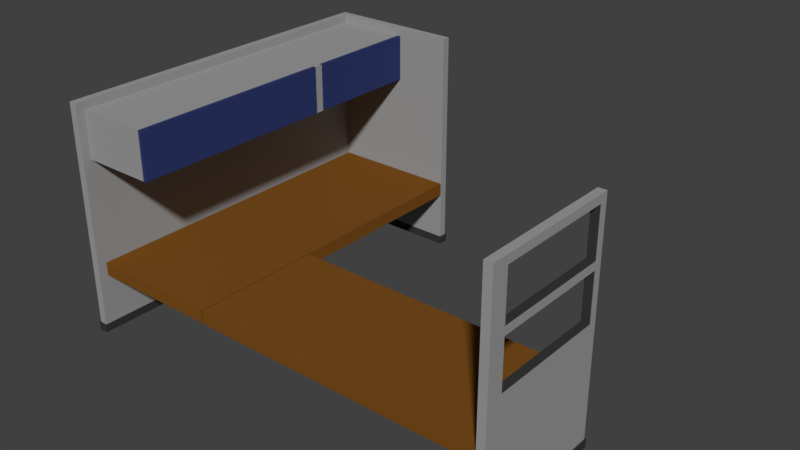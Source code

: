 # Source: Cubicle_Protag.blend  (saved by Blender 2.79.0; exported with 4.5.12 LTS)
import bpy
from mathutils import Matrix  # noqa: F401  (used for matrix-valued properties, if any)

bpy.ops.wm.read_factory_settings(use_empty=True)
scene = bpy.context.scene
scene.name = 'Scene'

# ---- collections
col_collection_1 = bpy.data.collections.new('Collection 1'); scene.collection.children.link(col_collection_1)

# ---- materials (node trees are filled in below, after node groups)
mat_grey = bpy.data.materials.new('Grey')
mat_grey.alpha_threshold = 0.0
mat_grey.roughness = 0.5
mat_brown = bpy.data.materials.new('Brown')
mat_brown.alpha_threshold = 0.0
mat_brown.roughness = 0.5
mat_eyes = bpy.data.materials.new('Eyes')
mat_eyes.alpha_threshold = 0.0
mat_eyes.roughness = 0.5
mat_body = bpy.data.materials.new('Body')
mat_body.alpha_threshold = 0.0
mat_body.roughness = 0.5

# ---- material node trees
mat_grey.use_nodes = True; mat_grey.node_tree.nodes.clear()
_N = mat_grey.node_tree.nodes; _L = mat_grey.node_tree.links
n0 = _N.new('ShaderNodeOutputMaterial'); n0.name = 'Material Output'; n0.location = (300, 300)
n1 = _N.new('ShaderNodeBsdfDiffuse'); n1.name = 'Diffuse BSDF'; n1.location = (10, 300)
n1.inputs[0].default_value = (0.3363, 0.3363, 0.3363, 1.0)
_L.new(n1.outputs[0], n0.inputs[0])
n0.is_active_output = True
mat_brown.use_nodes = True; mat_brown.node_tree.nodes.clear()
_N = mat_brown.node_tree.nodes; _L = mat_brown.node_tree.links
n0 = _N.new('ShaderNodeOutputMaterial'); n0.name = 'Material Output'; n0.location = (300, 300)
n1 = _N.new('ShaderNodeBsdfDiffuse'); n1.name = 'Diffuse BSDF'; n1.location = (10, 300)
n1.inputs[0].default_value = (0.1971, 0.07542, 0.01173, 1.0)
_L.new(n1.outputs[0], n0.inputs[0])
n0.is_active_output = True
mat_eyes.use_nodes = True; mat_eyes.node_tree.nodes.clear()
_N = mat_eyes.node_tree.nodes; _L = mat_eyes.node_tree.links
n0 = _N.new('ShaderNodeOutputMaterial'); n0.name = 'Material Output'; n0.location = (300, 300)
n1 = _N.new('ShaderNodeBsdfDiffuse'); n1.name = 'Diffuse BSDF'; n1.location = (10, 300)
n1.inputs[0].default_value = (0.03942, 0.03942, 0.03942, 1.0)
_L.new(n1.outputs[0], n0.inputs[0])
n0.is_active_output = True
mat_body.use_nodes = True; mat_body.node_tree.nodes.clear()
_N = mat_body.node_tree.nodes; _L = mat_body.node_tree.links
n0 = _N.new('ShaderNodeOutputMaterial'); n0.name = 'Material Output'; n0.location = (300, 300)
n1 = _N.new('ShaderNodeBsdfDiffuse'); n1.name = 'Diffuse BSDF'; n1.location = (10, 300)
n1.inputs[0].default_value = (0.03032, 0.04379, 0.1532, 1.0)
_L.new(n1.outputs[0], n0.inputs[0])
n0.is_active_output = True

# ---- world
world_world = bpy.data.worlds.new('World'); scene.world = world_world
world_world.color = (0.05088, 0.05088, 0.05088)
world_world.use_sun_shadow = False
world_world.sun_shadow_jitter_overblur = 0.0
world_world.cycles.sampling_method = 'MANUAL'

# ---- meshes
me_cube = bpy.data.meshes.new('Cube')
me_cube.from_pydata([(-1.047, -2.162, 0.7611), (-1.047, -2.162, 0.9346), (-1.047, -0.4421, 0.7611), (-1.047, -0.4421, 0.9346), (2.817, -2.162, 0.7611), (2.817, -2.162, 0.9346), (2.817, -0.4421, 0.7611), (2.817, -0.4421, 0.9346), (-1.066, -2.162, 0.7611), (-1.066, -2.162, 0.9346), (-2.786, -2.162, 0.7611), (-2.786, -2.162, 0.9346), (-1.066, 2.202, 0.7611), (-1.066, 2.202, 0.9346), (-2.786, 2.202, 0.7611), (-2.786, 2.202, 0.9346), (-2.9, -2.276, -3.309e-07), (-2.9, -2.276, 3.01), (-2.9, -2.171, -3.309e-07), (-2.9, -2.171, 3.01), (-2.786, -2.171, -3.309e-07), (-2.786, -2.276, -3.309e-07), (-2.795, -2.171, -3.309e-07), (-2.795, -2.276, 3.01), (-2.795, -2.171, 3.01), (-2.795, -2.276, -3.309e-07), (-2.9, -2.162, 3.01), (-2.9, -2.162, -3.309e-07), (-2.795, -2.162, -3.309e-07), (-2.795, -2.162, 3.01), (-2.9, 2.202, 3.01), (-2.9, 2.202, -3.309e-07), (-2.795, 2.202, -3.309e-07), (-2.795, 2.202, 3.01), (-2.9, 2.211, 3.01), (-2.9, 2.211, -3.309e-07), (-2.795, 2.211, -3.309e-07), (-2.795, 2.211, 3.01), (-2.9, 2.316, 3.01), (-2.9, 2.316, -3.309e-07), (-2.795, 2.316, -3.309e-07), (-2.795, 2.316, 3.01), (-2.786, 2.211, -3.309e-07), (-2.786, 2.211, 3.01), (-2.786, 2.316, -3.309e-07), (-2.786, 2.316, 3.01), (-1.066, 2.211, -3.309e-07), (-1.066, 2.211, 3.01), (-1.066, 2.316, -3.309e-07), (-1.066, 2.316, 3.01), (2.827, -2.276, -3.309e-07), (2.827, -2.276, 3.01), (2.827, -2.171, -3.309e-07), (2.827, -2.171, 3.01), (2.932, -2.276, -3.309e-07), (2.932, -2.276, 3.01), (2.932, -2.171, -3.309e-07), (2.932, -2.171, 3.01), (2.827, -2.162, -3.309e-07), (2.827, -2.162, 3.01), (2.932, -2.162, -3.309e-07), (2.932, -2.162, 3.01), (2.827, -0.4421, -3.309e-07), (2.827, -0.4421, 3.01), (2.932, -0.4421, -3.309e-07), (2.932, -0.4421, 3.01), (-2.9, -2.276, 0.105), (-2.9, -2.171, 0.105), (-2.786, -2.171, 0.105), (-2.795, -2.171, 0.105), (-2.795, -2.276, 0.105), (-2.9, -2.162, 0.105), (-2.795, -2.162, 0.105), (-2.9, 2.202, 0.105), (-2.795, 2.202, 0.105), (-2.9, 2.211, 0.105), (-2.795, 2.211, 0.105), (-2.9, 2.316, 0.105), (-2.795, 2.316, 0.105), (-2.786, 2.211, 0.105), (-2.786, 2.316, 0.105), (-1.066, 2.211, 0.105), (-1.066, 2.316, 0.105), (2.827, -2.171, 0.105), (2.827, -2.276, 0.105), (2.932, -2.171, 0.105), (2.932, -2.276, 0.105), (2.827, -2.162, 0.105), (2.932, -2.162, 0.105), (2.827, -0.4421, 0.105), (2.932, -0.4421, 0.105), (-2.786, -2.291, -3.309e-07), (-2.795, -2.291, -3.309e-07), (-2.9, -2.291, -3.309e-07), (-2.795, -2.291, 0.105), (2.827, -2.291, 0.105), (2.827, -2.291, -3.309e-07), (2.932, -2.291, 0.105), (2.932, -2.291, -3.309e-07), (-2.9, -2.291, 0.105), (-2.915, -2.171, -3.309e-07), (-2.915, -2.276, -3.309e-07), (-2.915, -2.171, 0.105), (-2.915, -2.162, 0.105), (-2.915, -2.162, -3.309e-07), (-2.915, 2.202, 0.105), (-2.915, 2.202, -3.309e-07), (-2.915, 2.211, 0.105), (-2.915, 2.211, -3.309e-07), (-2.915, 2.316, 0.105), (-2.915, 2.316, -3.309e-07), (-2.915, -2.276, 0.105), (-2.9, 2.331, 0.105), (-2.9, 2.331, -3.309e-07), (-2.795, 2.331, -3.309e-07), (-2.795, 2.331, 0.105), (-2.786, 2.331, 0.105), (-2.786, 2.331, -3.309e-07), (-1.066, 2.331, 0.105), (-1.066, 2.331, -3.309e-07), (-1.051, 2.211, 0.105), (-1.051, 2.211, -3.309e-07), (-1.051, 2.316, 0.105), (-1.051, 2.316, -3.309e-07), (-2.786, 2.202, -3.309e-07), (-1.066, 2.196, 0.105), (-1.066, 2.196, -3.309e-07), (-1.051, 2.196, 0.105), (-1.051, 2.196, -3.309e-07), (-2.786, 2.202, 0.105), (-2.786, -2.162, 0.105), (2.817, -2.162, 0.105), (2.817, -2.162, -3.309e-07), (-2.786, -2.162, -3.309e-07), (2.812, -0.4421, 0.105), (2.812, -0.4421, -3.309e-07), (2.827, -0.4271, 0.105), (2.827, -0.4271, -3.309e-07), (2.932, -0.4271, 0.105), (2.932, -0.4271, -3.309e-07), (2.947, -2.171, 0.105), (2.947, -2.171, -3.309e-07), (2.947, -2.276, -3.309e-07), (2.947, -2.276, 0.105), (2.947, -2.162, 0.105), (2.947, -2.162, -3.309e-07), (2.947, -0.4421, 0.105), (2.947, -0.4421, -3.309e-07), (2.947, -2.291, 0.105), (2.947, -2.291, -3.309e-07), (-2.915, -2.291, -3.309e-07), (-2.915, -2.291, 0.105), (-2.915, 2.331, 0.105), (-2.915, 2.331, -3.309e-07), (-1.051, 2.331, 0.105), (-1.051, 2.331, -3.309e-07), (2.812, -0.4271, 0.105), (2.812, -0.4271, -3.309e-07), (2.947, -0.4271, 0.105), (2.947, -0.4271, -3.309e-07), (-2.9, -2.276, 2.905), (-2.9, -2.171, 2.905), (-2.786, -2.171, 2.905), (-2.795, -2.171, 2.905), (-2.795, -2.276, 2.905), (-2.9, -2.162, 2.905), (-2.795, -2.162, 2.905), (-2.9, 2.202, 2.905), (-2.795, 2.202, 2.905), (-2.9, 2.211, 2.905), (-2.795, 2.211, 2.905), (-2.9, 2.316, 2.905), (-2.795, 2.316, 2.905), (-2.786, 2.211, 2.905), (-2.786, 2.316, 2.905), (-1.066, 2.211, 2.905), (-1.066, 2.316, 2.905), (2.827, -2.171, 2.905), (2.827, -2.276, 2.905), (2.932, -2.171, 2.905), (2.932, -2.276, 2.905), (2.827, -2.162, 2.905), (2.932, -2.162, 2.905), (2.827, -0.4421, 2.905), (2.932, -0.4421, 2.905), (2.932, -0.5472, 3.01), (2.827, -0.5472, 3.01), (2.827, -0.5472, -3.309e-07), (2.932, -0.5472, -3.309e-07), (2.932, -0.5472, 0.105), (2.827, -0.5472, 0.105), (2.947, -0.5472, -3.309e-07), (2.947, -0.5472, 0.105), (2.812, -0.5472, -3.309e-07), (2.812, -0.5472, 0.105), (2.932, -0.5472, 2.905), (2.827, -0.5472, 2.905), (2.827, -2.057, 3.01), (2.827, -2.057, -3.309e-07), (2.932, -2.057, -3.309e-07), (2.947, -2.057, -3.309e-07), (2.932, -2.057, 3.01), (2.932, -2.057, 0.105), (2.827, -2.057, 0.105), (2.947, -2.057, 0.105), (2.817, -2.057, -3.309e-07), (2.817, -2.057, 0.105), (2.932, -2.057, 2.905), (2.827, -2.057, 2.905), (-2.9, -2.171, 2.295), (-2.786, -2.171, 2.295), (-2.795, -2.171, 2.295), (-2.795, -2.276, 2.295), (-2.9, -2.162, 2.295), (-2.795, -2.162, 2.295), (-2.9, 2.202, 2.295), (-2.795, 2.202, 2.295), (-2.9, 2.211, 2.295), (-2.795, 2.211, 2.295), (-2.9, 2.316, 2.295), (-2.795, 2.316, 2.295), (-2.786, 2.211, 2.295), (-2.786, 2.316, 2.295), (-1.066, 2.211, 2.295), (-1.066, 2.316, 2.295), (2.827, -2.171, 2.295), (2.827, -2.276, 2.295), (2.932, -2.171, 2.295), (2.932, -2.276, 2.295), (2.827, -2.162, 2.295), (2.932, -2.162, 2.295), (2.827, -0.4421, 2.295), (2.932, -0.4421, 2.295), (-2.9, -2.276, 2.295), (2.827, -0.5472, 2.295), (2.932, -0.5472, 2.295), (2.932, -2.057, 2.295), (2.827, -2.057, 2.295), (-2.9, -2.171, 2.19), (-2.786, -2.291, 0.105), (-2.795, -2.171, 2.19), (-2.795, -2.276, 2.19), (-2.9, -2.162, 2.19), (-2.795, -2.162, 2.19), (-2.9, 2.202, 2.19), (-2.795, 2.202, 2.19), (-2.9, 2.211, 2.19), (-2.795, 2.211, 2.19), (-2.9, 2.316, 2.19), (-2.795, 2.316, 2.19), (-2.786, 2.211, 2.19), (-2.786, 2.316, 2.19), (-1.066, 2.211, 2.19), (-1.066, 2.316, 2.19), (2.827, -2.171, 2.19), (2.827, -2.276, 2.19), (2.932, -2.171, 2.19), (2.932, -2.276, 2.19), (2.827, -2.162, 2.19), (2.932, -2.162, 2.19), (2.827, -0.4421, 2.19), (2.932, -0.4421, 2.19), (2.827, -0.5472, 2.19), (2.827, -2.057, 2.19), (-2.9, -2.276, 2.19), (2.932, -0.5472, 2.19), (2.932, -2.057, 2.19), (-2.9, -2.171, 1.58), (-2.786, -2.276, 0.105), (-2.795, -2.171, 1.58), (-2.795, -2.276, 1.58), (-2.9, -2.162, 1.58), (-2.795, -2.162, 1.58), (-2.9, 2.202, 1.58), (-2.795, 2.202, 1.58), (-2.9, 2.211, 1.58), (-2.795, 2.211, 1.58), (-2.9, 2.316, 1.58), (-2.795, 2.316, 1.58), (-2.786, 2.211, 1.58), (-2.786, 2.316, 1.58), (-1.066, 2.211, 1.58), (-1.066, 2.316, 1.58), (2.827, -2.171, 1.58), (2.827, -2.276, 1.58), (2.932, -2.171, 1.58), (2.932, -2.276, 1.58), (2.827, -2.162, 1.58), (2.932, -2.162, 1.58), (2.827, -0.4421, 1.58), (2.932, -0.4421, 1.58), (2.827, -0.5472, 1.58), (2.827, -2.057, 1.58), (-2.9, -2.276, 1.58), (2.932, -0.5472, 1.58), (2.932, -2.057, 1.58), (-1.852, -2.171, 2.905), (-1.852, -2.171, 2.295), (-1.852, 2.199, 0.105), (-1.852, 2.211, 3.01), (-1.852, 2.316, 3.01), (-1.852, 2.316, -3.309e-07), (-1.852, 2.211, -3.309e-07), (-1.852, 2.211, 0.105), (-1.852, 2.316, 0.105), (-1.852, 2.331, -3.309e-07), (-1.852, 2.331, 0.105), (-1.852, 2.199, -3.309e-07), (-1.852, 2.211, 2.905), (-1.852, 2.316, 2.905), (-1.852, 2.316, 2.295), (-1.852, 2.211, 2.295), (-1.852, 2.316, 2.19), (-1.852, 2.211, 2.19), (-1.852, 2.316, 1.58), (-1.852, 2.211, 1.58), (-2.786, -2.162, 2.295), (-2.786, 2.202, 2.295), (-1.852, -2.162, 2.295), (-1.852, 2.202, 2.295), (-1.852, -2.162, 2.905), (-2.786, -2.162, 2.905), (-2.786, 2.202, 2.905), (-1.852, 2.202, 2.905), (-2.795, 0.5656, 3.01), (-2.9, 0.5656, 3.01), (-2.9, 0.5656, -3.309e-07), (-2.795, 0.5656, -3.309e-07), (-2.795, 0.5656, 0.105), (-2.9, 0.5656, 0.105), (-2.915, 0.5656, -3.309e-07), (-2.915, 0.5656, 0.105), (-2.786, 0.5656, -3.309e-07), (-2.786, 0.5656, 0.105), (-2.795, 0.5656, 2.905), (-2.9, 0.5656, 2.905), (-2.9, 0.5656, 2.295), (-2.795, 0.5656, 2.295), (-2.9, 0.5656, 2.19), (-2.795, 0.5656, 2.19), (-2.9, 0.5656, 1.58), (-2.795, 0.5656, 1.58), (-2.786, 0.5656, 2.295), (-1.852, 0.5656, 2.295), (-2.786, 0.5656, 2.905), (-1.852, 0.5656, 2.905), (-2.795, 0.6705, 3.01), (-2.795, 0.6705, -3.309e-07), (-2.795, 0.6705, 0.105), (-2.9, 0.6705, 0.105), (-2.915, 0.6705, 0.105), (-2.786, 0.6705, -3.309e-07), (-2.795, 0.6705, 2.905), (-2.9, 0.6705, 2.905), (-2.9, 0.6705, 2.295), (-2.795, 0.6705, 2.295), (-2.9, 0.6705, 2.19), (-2.795, 0.6705, 2.19), (-2.9, 0.6705, 1.58), (-2.795, 0.6705, 1.58), (-2.786, 0.6705, 2.295), (-1.852, 0.6705, 2.295), (-2.786, 0.6705, 2.905), (-1.852, 0.6705, 2.905), (-2.9, 0.6705, 3.01), (-2.9, 0.6705, -3.309e-07), (-2.915, 0.6705, -3.309e-07), (-2.786, 0.6705, 0.105), (-1.802, 0.5656, 2.905), (-1.802, 0.5656, 2.295), (-1.802, 0.6705, 2.295), (-1.802, 0.6705, 2.905), (-1.847, 0.6755, 2.295), (-1.847, 0.6755, 2.905), (-1.847, 2.206, 2.295), (-1.847, 2.206, 2.905), (-1.802, 0.6755, 2.295), (-1.802, 0.6755, 2.905), (-1.802, 2.206, 2.295), (-1.802, 2.206, 2.905), (-1.847, -2.166, 2.295), (-1.847, -2.166, 2.905), (-1.847, 0.5606, 2.295), (-1.847, 0.5606, 2.905), (-1.802, -2.166, 2.295), (-1.802, -2.166, 2.905), (-1.802, 0.5606, 2.295), (-1.802, 0.5606, 2.905), (2.817, -2.276, -3.309e-07), (2.817, -2.171, -3.309e-07), (2.817, -2.291, -3.309e-07), (2.817, -2.276, 0.105), (2.817, -2.171, 0.105), (2.817, -2.291, 0.105)], [], [(0, 1, 3, 2), (2, 3, 7, 6), (6, 7, 5, 4), (4, 5, 1, 0), (2, 6, 4, 0), (7, 3, 1, 5), (8, 9, 11, 10), (10, 11, 15, 14), (14, 15, 13, 12), (12, 13, 9, 8), (10, 14, 12, 8), (15, 11, 9, 13), (160, 17, 19, 161), (164, 23, 17, 160), (24, 19, 17, 23), (22, 20, 21, 25), (22, 18, 27, 28), (18, 22, 25, 16), (364, 346, 33, 30), (298, 303, 79, 129), (19, 24, 29, 26), (161, 19, 26, 165), (353, 364, 30, 167), (347, 365, 31, 32), (36, 35, 39, 40), (32, 31, 35, 36), (30, 33, 37, 34), (167, 30, 34, 169), (171, 38, 41, 172), (34, 37, 41, 38), (169, 34, 38, 171), (36, 40, 44, 42), (300, 299, 47, 49), (172, 41, 45, 174), (32, 36, 42, 124), (41, 37, 43, 45), (46, 48, 123, 121), (309, 300, 49, 176), (302, 301, 48, 46), (46, 121, 128, 126), (53, 51, 55, 57), (179, 57, 55, 180), (53, 57, 61, 59), (16, 25, 92, 93), (50, 52, 56, 54), (186, 185, 65, 63), (177, 53, 59, 181), (56, 52, 58, 60), (188, 64, 147, 191), (183, 63, 65, 184), (196, 186, 63, 183), (188, 187, 62, 64), (98, 54, 142, 149), (294, 189, 90, 290), (135, 157, 137, 62), (285, 85, 88, 288), (284, 84, 86, 286), (85, 86, 143, 140), (315, 303, 81, 281), (110, 153, 113, 39), (281, 81, 82, 282), (276, 76, 79, 279), (301, 44, 117, 305), (66, 67, 102, 111), (77, 78, 115, 112), (67, 71, 103, 102), (359, 348, 74, 274), (93, 150, 101, 16), (274, 74, 76, 276), (35, 31, 106, 108), (269, 69, 72, 272), (93, 99, 151, 150), (20, 22, 28, 133), (50, 54, 98, 96), (97, 98, 149, 148), (73, 75, 107, 105), (95, 96, 98, 97), (92, 94, 99, 93), (25, 21, 91, 92), (70, 66, 99, 94), (86, 84, 95, 97), (108, 107, 109, 110), (106, 105, 107, 108), (366, 350, 105, 106), (100, 102, 103, 104), (101, 111, 102, 100), (18, 16, 101, 100), (75, 77, 109, 107), (349, 73, 105, 350), (110, 109, 152, 153), (326, 27, 104, 330), (27, 18, 100, 104), (39, 35, 108, 110), (305, 306, 118, 119), (114, 115, 116, 117), (113, 112, 115, 114), (78, 80, 116, 115), (40, 39, 113, 114), (44, 40, 114, 117), (304, 82, 118, 306), (119, 155, 123, 48), (120, 121, 123, 122), (82, 81, 120, 122), (121, 120, 127, 128), (119, 118, 154, 155), (125, 126, 128, 127), (302, 46, 126, 307), (120, 81, 125, 127), (298, 307, 126, 125), (79, 76, 74, 129), (72, 69, 68, 130), (135, 134, 156, 157), (137, 136, 138, 139), (89, 90, 138, 136), (64, 62, 137, 139), (139, 159, 147, 64), (140, 141, 145, 144), (192, 191, 147, 146), (141, 140, 143, 142), (54, 56, 141, 142), (202, 88, 144, 204), (139, 138, 158, 159), (56, 60, 145, 141), (88, 85, 140, 144), (97, 148, 143, 86), (149, 142, 143, 148), (151, 111, 101, 150), (66, 111, 151, 99), (112, 152, 109, 77), (153, 152, 112, 113), (155, 154, 122, 123), (82, 122, 154, 118), (351, 347, 32, 124), (348, 367, 129, 74), (333, 130, 133, 332), (198, 58, 132, 205), (203, 206, 131, 87), (193, 194, 134, 135), (134, 89, 136, 156), (157, 156, 136, 137), (138, 90, 146, 158), (159, 158, 146, 147), (24, 163, 166, 29), (33, 168, 170, 37), (346, 352, 168, 33), (37, 170, 173, 43), (47, 175, 176, 49), (299, 308, 175, 47), (51, 178, 180, 55), (57, 179, 182, 61), (185, 195, 184, 65), (234, 196, 183, 231), (231, 183, 184, 232), (225, 177, 181, 229), (227, 179, 180, 228), (310, 309, 176, 224), (220, 172, 174, 222), (217, 169, 171, 219), (219, 171, 172, 220), (215, 167, 169, 217), (354, 353, 167, 215), (209, 161, 165, 213), (212, 164, 160, 233), (233, 160, 161, 209), (294, 265, 262, 291), (201, 207, 195, 185), (205, 206, 194, 193), (89, 134, 194, 190), (62, 187, 193, 135), (90, 189, 192, 146), (204, 200, 191, 192), (295, 202, 189, 294), (199, 198, 187, 188), (208, 197, 186, 196), (199, 188, 191, 200), (197, 201, 185, 186), (59, 61, 201, 197), (60, 199, 200, 145), (181, 59, 197, 208), (60, 58, 198, 199), (288, 88, 202, 295), (144, 145, 200, 204), (132, 131, 206, 205), (61, 182, 207, 201), (229, 181, 208, 237), (190, 194, 206, 203), (187, 198, 205, 193), (189, 202, 204, 192), (258, 229, 237, 263), (182, 230, 236, 207), (262, 265, 266, 263), (263, 237, 234, 262), (264, 233, 209, 238), (241, 212, 233, 264), (268, 70, 94, 239), (238, 209, 213, 242), (356, 354, 215, 244), (244, 215, 217, 246), (248, 219, 220, 249), (246, 217, 219, 248), (249, 220, 222, 251), (312, 310, 224, 253), (256, 227, 228, 257), (254, 225, 229, 258), (260, 231, 232, 261), (262, 234, 231, 260), (175, 223, 224, 176), (308, 311, 223, 175), (178, 226, 228, 180), (179, 227, 230, 182), (195, 235, 232, 184), (291, 262, 260, 289), (289, 260, 261, 290), (283, 254, 258, 287), (285, 256, 257, 286), (314, 312, 253, 282), (278, 249, 251, 280), (275, 246, 248, 277), (277, 248, 249, 278), (273, 244, 246, 275), (358, 356, 244, 273), (267, 238, 242, 271), (91, 239, 94, 92), (270, 241, 264, 293), (293, 264, 238, 267), (295, 292, 263, 266), (287, 258, 263, 292), (230, 259, 266, 236), (236, 266, 265, 235), (211, 240, 243, 214), (216, 245, 247, 218), (355, 357, 245, 216), (218, 247, 250, 221), (223, 252, 253, 224), (311, 313, 252, 223), (226, 255, 257, 228), (227, 256, 259, 230), (235, 265, 261, 232), (87, 287, 292, 203), (203, 292, 291, 190), (66, 293, 267, 67), (70, 270, 293, 66), (91, 21, 268, 239), (67, 267, 271, 71), (349, 358, 273, 73), (73, 273, 275, 75), (77, 277, 278, 78), (75, 275, 277, 77), (78, 278, 280, 80), (304, 314, 282, 82), (85, 285, 286, 86), (83, 283, 287, 87), (89, 289, 290, 90), (190, 291, 289, 89), (259, 288, 295, 266), (291, 292, 295, 294), (240, 269, 272, 243), (245, 274, 276, 247), (357, 359, 274, 245), (247, 276, 279, 250), (252, 281, 282, 253), (313, 315, 281, 252), (255, 284, 286, 257), (256, 285, 288, 259), (265, 294, 290, 261), (235, 195, 196, 234), (235, 234, 237, 236), (236, 237, 208, 207), (195, 207, 208, 196), (250, 279, 315, 313), (80, 280, 314, 304), (221, 250, 313, 311), (280, 251, 312, 314), (251, 222, 310, 312), (222, 174, 309, 310), (43, 173, 308, 299), (129, 124, 307, 298), (42, 302, 307, 124), (80, 304, 306, 116), (117, 116, 306, 305), (48, 301, 305, 119), (279, 79, 303, 315), (42, 44, 301, 302), (174, 45, 300, 309), (45, 43, 299, 300), (125, 81, 303, 298), (210, 211, 214, 316), (317, 216, 218, 221), (337, 342, 316, 214), (297, 210, 316, 318), (311, 319, 317, 221), (342, 343, 318, 316), (320, 296, 297, 318), (166, 163, 162, 321), (162, 296, 320, 321), (308, 173, 322, 323), (168, 322, 173, 170), (308, 323, 319, 311), (334, 166, 321, 344), (363, 323, 322, 362), (343, 345, 320, 318), (361, 363, 371, 370), (320, 345, 344, 321), (352, 334, 344, 362), (360, 361, 343, 342), (355, 360, 342, 337), (243, 272, 341, 339), (71, 271, 340, 329), (214, 243, 339, 337), (271, 242, 338, 340), (242, 213, 336, 338), (213, 165, 335, 336), (29, 166, 334, 324), (367, 333, 332, 351), (72, 130, 333, 328), (133, 28, 327, 332), (365, 326, 330, 366), (71, 329, 331, 103), (104, 103, 331, 330), (272, 72, 328, 341), (28, 27, 326, 327), (165, 26, 325, 335), (26, 29, 324, 325), (31, 365, 366, 106), (129, 367, 351, 124), (216, 317, 360, 355), (317, 319, 361, 360), (168, 352, 362, 322), (319, 323, 363, 361), (345, 363, 362, 344), (339, 341, 359, 357), (329, 340, 358, 349), (337, 339, 357, 355), (340, 338, 356, 358), (338, 336, 354, 356), (336, 335, 353, 354), (324, 334, 352, 346), (328, 333, 367, 348), (332, 327, 347, 351), (329, 349, 350, 331), (330, 331, 350, 366), (341, 328, 348, 359), (327, 326, 365, 347), (335, 325, 364, 353), (325, 324, 346, 364), (370, 371, 368, 369), (363, 345, 368, 371), (343, 361, 370, 369), (345, 343, 369, 368), (372, 373, 375, 374), (374, 375, 379, 378), (378, 379, 377, 376), (376, 377, 373, 372), (374, 378, 376, 372), (379, 375, 373, 377), (380, 381, 383, 382), (382, 383, 387, 386), (386, 387, 385, 384), (384, 385, 381, 380), (382, 386, 384, 380), (387, 383, 381, 385), (268, 68, 69, 70), (20, 68, 268, 21), (68, 20, 133, 130), (69, 269, 270, 70), (269, 240, 241, 270), (23, 164, 163, 24), (240, 211, 212, 241), (212, 211, 163, 164), (162, 163, 211, 210), (296, 162, 210, 297), (51, 53, 177, 178), (225, 226, 178, 177), (254, 255, 226, 225), (283, 284, 255, 254), (83, 84, 284, 283), (52, 50, 388, 389), (50, 96, 390, 388), (52, 389, 132, 58), (389, 388, 391, 392), (388, 390, 393, 391), (95, 393, 390, 96), (84, 391, 393, 95), (132, 389, 392, 131), (83, 87, 131, 392), (83, 392, 391, 84)])
me_cube.polygons.foreach_set('material_index', [1, 1, 1, 1, 1, 1, 1, 1, 1, 1, 1, 1, 0, 0, 0, 2, 2, 2, 0, 2, 0, 0, 0, 2, 2, 2, 0, 0, 0, 0, 0, 2, 0, 0, 2, 0, 2, 0, 2, 2, 0, 0, 0, 2, 2, 0, 0, 2, 2, 0, 0, 2, 2, 0, 2, 0, 0, 2, 0, 2, 0, 0, 2, 2, 2, 2, 0, 2, 0, 2, 0, 2, 2, 2, 2, 2, 2, 2, 2, 2, 2, 2, 2, 2, 2, 2, 2, 2, 2, 2, 2, 2, 2, 2, 2, 2, 2, 2, 2, 2, 2, 2, 2, 2, 2, 2, 2, 2, 2, 2, 2, 2, 2, 2, 2, 2, 2, 2, 2, 2, 2, 2, 2, 2, 2, 2, 2, 2, 2, 2, 2, 2, 2, 2, 2, 2, 2, 2, 2, 2, 2, 2, 0, 0, 0, 0, 0, 0, 0, 0, 0, 0, 0, 0, 0, 0, 0, 0, 0, 0, 0, 0, 0, 0, 2, 0, 2, 2, 2, 2, 2, 0, 2, 0, 2, 0, 0, 2, 0, 2, 0, 2, 2, 0, 0, 2, 2, 2, 0, 0, 2, 0, 0, 0, 2, 0, 0, 0, 0, 0, 0, 0, 0, 0, 0, 0, 0, 0, 0, 0, 0, 0, 0, 0, 0, 0, 0, 0, 0, 0, 0, 0, 2, 0, 0, 2, 0, 0, 0, 0, 0, 0, 0, 0, 0, 0, 0, 0, 0, 0, 0, 0, 2, 0, 0, 0, 0, 0, 0, 0, 0, 0, 0, 0, 0, 2, 0, 0, 0, 0, 0, 0, 0, 0, 0, 2, 2, 2, 2, 0, 0, 0, 0, 0, 0, 0, 2, 2, 2, 2, 2, 0, 2, 0, 0, 2, 0, 0, 0, 0, 0, 0, 0, 0, 0, 0, 0, 0, 0, 0, 0, 0, 0, 0, 0, 0, 0, 0, 0, 0, 0, 0, 0, 2, 2, 2, 2, 2, 2, 0, 2, 0, 0, 2, 2, 0, 0, 0, 0, 0, 0, 0, 0, 0, 0, 0, 0, 2, 2, 2, 2, 0, 2, 0, 0, 0, 0, 0, 0, 3, 3, 3, 3, 3, 3, 3, 3, 3, 3, 3, 3, 2, 2, 2, 0, 0, 0, 0, 0, 0, 0, 0, 0, 0, 0, 0, 2, 2, 2, 2, 2, 2, 2, 2, 2, 2])
me_cube.materials.append(mat_grey)
me_cube.materials.append(mat_brown)
me_cube.materials.append(mat_eyes)
me_cube.materials.append(mat_body)
me_cube.use_remesh_preserve_volume = False
me_cube.use_remesh_preserve_attributes = False
me_cube.use_mirror_vertex_groups = False
me_cube.update()

# ---- objects
ob_cubicle = bpy.data.objects.new('Cubicle', me_cube)

# ---- transforms, parenting, visibility, modifiers, constraints
ob_cubicle.location = (0.0, 0.0, 0.0)
ob_cubicle.lineart.crease_threshold = 0.0

# ---- collection membership
col_collection_1.objects.link(ob_cubicle)

# ---- scene / render settings (as saved in the file)
scene.frame_start = 1; scene.frame_end = 250; scene.frame_set(1)
scene.render.engine = 'CYCLES'
scene.render.image_settings.file_format = 'FFMPEG'
scene.render.image_settings.color_mode = 'RGB'
scene.render.fps = 30
scene.render.fps_base = 1.001
scene.render.dither_intensity = 0.0
scene.cycles.use_denoising = False
scene.cycles.samples = 3000
scene.cycles.sampling_pattern = 'TABULATED_SOBOL'
scene.cycles.use_adaptive_sampling = False
scene.cycles.use_light_tree = False
scene.cycles.blur_glossy = 0.0
scene.cycles.sample_clamp_indirect = 0.0
scene.view_settings.view_transform = 'Standard'
bpy.context.view_layer.update()

# ---- added for rendering (the .blend has no active camera and no usable light): camera, sun
cam_auto = bpy.data.cameras.new('AutoCamera')
cam_auto.lens = 50.0
cam_auto.sensor_width = 36.0
cam_auto.clip_end = 1000.0
ob_auto_camera = bpy.data.objects.new('AutoCamera', cam_auto)
scene.collection.objects.link(ob_auto_camera)
ob_auto_camera.location = (7.46296, -8.91648, 7.46264)
ob_auto_camera.rotation_euler = (1.09748, -7.21219e-08, 0.694738)
scene.camera = ob_auto_camera
light_auto_sun = bpy.data.lights.new('AutoSun', 'SUN')
light_auto_sun.energy = 3.0
light_auto_sun.angle = 0.0523599
ob_auto_sun = bpy.data.objects.new('AutoSun', light_auto_sun)
scene.collection.objects.link(ob_auto_sun)
ob_auto_sun.rotation_euler = (0.872665, 0.174533, 0.523599)
bpy.context.view_layer.update()
